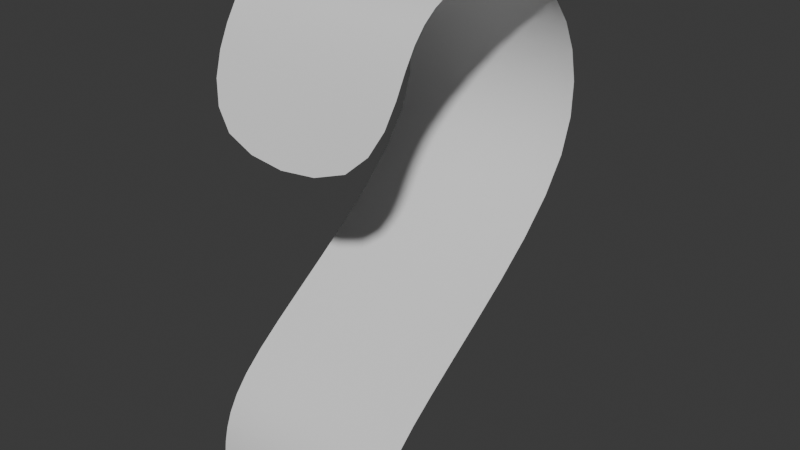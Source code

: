 # Source: Plasma_path.blend  (saved by Blender 5.1.29; exported with 4.5.12 LTS)
import bpy
from mathutils import Matrix  # noqa: F401  (used for matrix-valued properties, if any)

bpy.ops.wm.read_factory_settings(use_empty=True)
scene = bpy.context.scene
scene.name = 'Scene'

# ---- collections
col_collection = bpy.data.collections.new('Collection'); scene.collection.children.link(col_collection)

# ---- world
world_world = bpy.data.worlds.new('World'); scene.world = world_world
world_world.use_nodes = True; world_world.node_tree.nodes.clear()
_N = world_world.node_tree.nodes; _L = world_world.node_tree.links
n0 = _N.new('ShaderNodeOutputWorld'); n0.name = 'World Output'; n0.location = (200, 100)
n1 = _N.new('ShaderNodeBackground'); n1.name = 'Background'; n1.location = (-200, 100)
n1.inputs[0].default_value = (0.05088, 0.05088, 0.05088, 1.0)
_L.new(n1.outputs[0], n0.inputs[0])
n0.is_active_output = True
world_world.color = (0.05088, 0.05088, 0.05088)
world_world.sun_shadow_jitter_overblur = 0.0

# ---- meshes
me_plane = bpy.data.meshes.new('Plane')
me_plane.from_pydata([(-1.713, 0.0, -1.0), (1.711, 0.0, -1.0), (-1.686, 0.05193, 5.496), (1.738, 0.05193, 5.496), (-1.713, 0.7969, 7.442), (-1.713, 1.538, 8.169), (-1.713, 3.141, 8.333), (-1.713, 4.961, 7.252), (-1.713, 5.456, 4.621), (-1.713, 2.463, 2.388), (-1.713, 0.3666, 1.001), (-1.713, 0.01814, -0.1149), (1.711, 0.01814, -0.1149), (1.711, 0.3666, 1.001), (1.711, 2.463, 2.388), (1.711, 5.456, 4.621), (1.711, 4.961, 7.252), (1.711, 3.141, 8.333), (1.711, 1.538, 8.169), (1.711, 0.7969, 7.442)], [], [(4, 19, 3, 2), (0, 1, 12, 11), (11, 12, 13, 10), (10, 13, 14, 9), (9, 14, 15, 8), (8, 15, 16, 7), (7, 16, 17, 6), (6, 17, 18, 5), (5, 18, 19, 4)])
me_plane.polygons.foreach_set('use_smooth', [True] * 9)
_uv = me_plane.uv_layers.new(name='UVMap')
_uv.uv.foreach_set('vector', [0.8889, 1.0, 0.8889, 0.0, 1.0, 0.0, 1.0, 1.0, 0.0, 1.0, 0.0, 0.0, 0.1111, 0.0, 0.1111, 1.0, 0.1111, 1.0, 0.1111, 0.0, 0.2222, 0.0, 0.2222, 1.0, 0.2222, 1.0, 0.2222, 0.0, 0.3333, 0.0, 0.3333, 1.0, 0.3333, 1.0, 0.3333, 0.0, 0.4444, 0.0, 0.4444, 1.0, 0.4444, 1.0, 0.4444, 0.0, 0.5556, 0.0, 0.5556, 1.0, 0.5556, 1.0, 0.5556, 0.0, 0.6667, 0.0, 0.6667, 1.0, 0.6667, 1.0, 0.6667, 0.0, 0.7778, 0.0, 0.7778, 1.0, 0.7778, 1.0, 0.7778, 0.0, 0.8889, 0.0, 0.8889, 1.0])
me_plane.update()

# ---- objects
ob_plasma_path = bpy.data.objects.new('Plasma_path', me_plane)

# ---- transforms, parenting, visibility, modifiers, constraints
ob_plasma_path.location = (0.0, 0.0, 0.0)
_m = ob_plasma_path.modifiers.new('Subdivision', 'SUBSURF')

# ---- collection membership
col_collection.objects.link(ob_plasma_path)

# ---- scene / render settings (as saved in the file)
scene.frame_start = 1; scene.frame_end = 250; scene.frame_set(1)
scene.render.engine = 'BLENDER_EEVEE_NEXT'
scene.render.bake_bias = 0.0
scene.render.bake_samples = 0
scene.cycles.sampling_pattern = 'TABULATED_SOBOL'
scene.eevee.use_volume_custom_range = False
bpy.context.view_layer.update()

# ---- added for rendering (the .blend has no active camera and no usable light): camera, sun
cam_auto = bpy.data.cameras.new('AutoCamera')
cam_auto.lens = 50.0
cam_auto.sensor_width = 36.0
cam_auto.clip_end = 1000.0
ob_auto_camera = bpy.data.objects.new('AutoCamera', cam_auto)
scene.collection.objects.link(ob_auto_camera)
ob_auto_camera.location = (10.5119, -9.87155, 12.0661)
ob_auto_camera.rotation_euler = (1.09748, -7.21219e-08, 0.694738)
scene.camera = ob_auto_camera
light_auto_sun = bpy.data.lights.new('AutoSun', 'SUN')
light_auto_sun.energy = 3.0
light_auto_sun.angle = 0.0523599
ob_auto_sun = bpy.data.objects.new('AutoSun', light_auto_sun)
scene.collection.objects.link(ob_auto_sun)
ob_auto_sun.rotation_euler = (0.872665, 0.174533, 0.523599)
bpy.context.view_layer.update()
